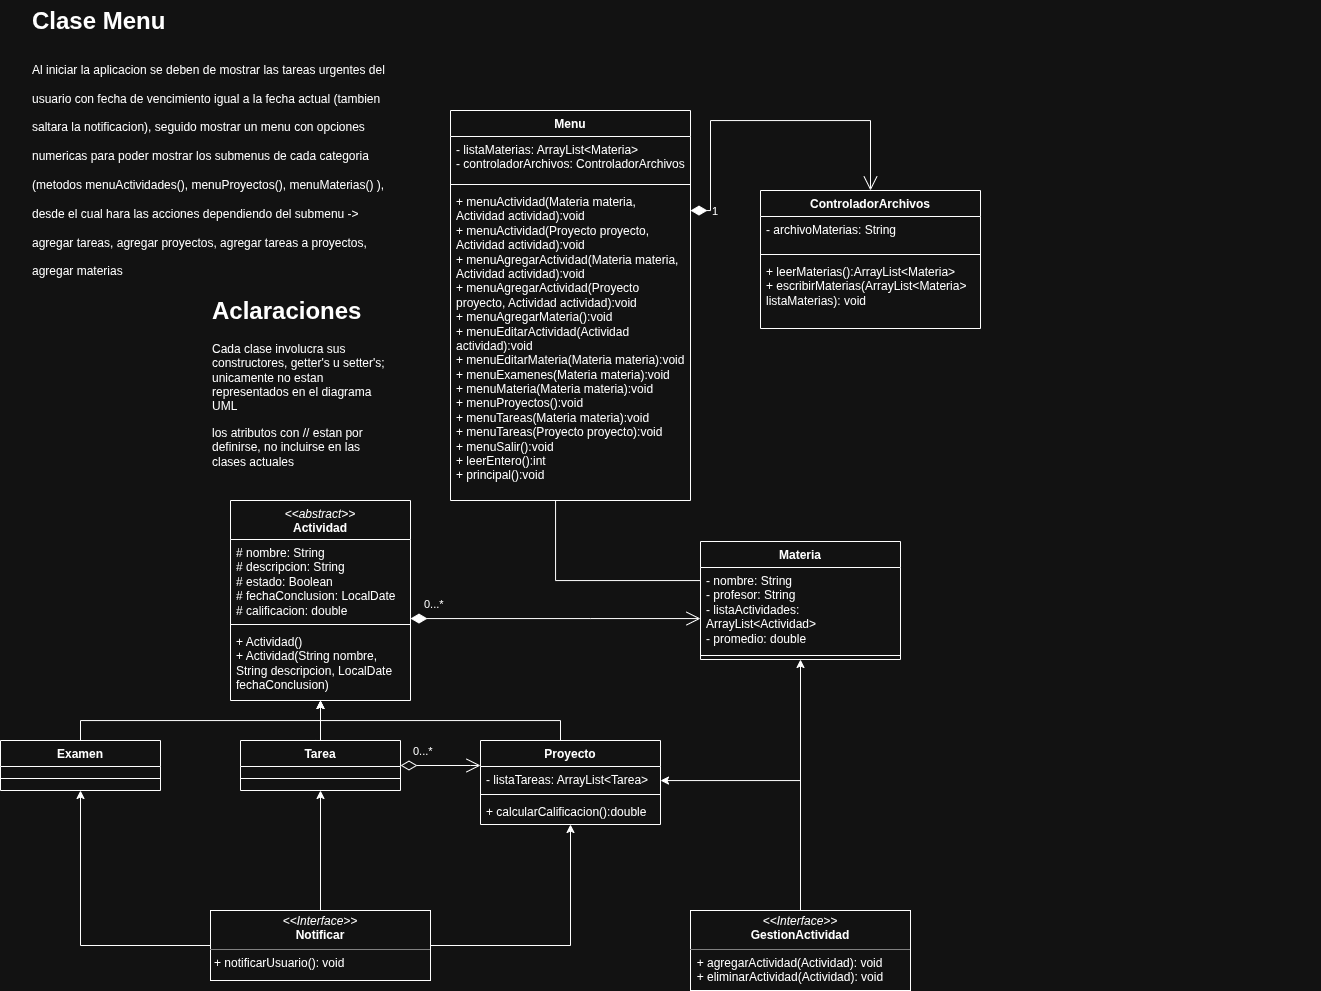

The diagram above was exported from draw.io. Its source (the exported page's mxGraphModel, read from the mxfile embedded in the PNG):
<mxGraphModel dx="2514" dy="993" grid="1" gridSize="10" guides="1" tooltips="1" connect="1" arrows="1" fold="1" page="1" pageScale="1" pageWidth="850" pageHeight="1100" math="0" shadow="0">
  <root>
    <mxCell id="0" />
    <mxCell id="1" parent="0" />
    <mxCell id="xMGJ-ocR8PNX_Yg8EEZ6-2" parent="1" style="text;html=1;whiteSpace=wrap;overflow=hidden;rounded=0;" value="&lt;h1 style=&quot;margin-top: 0px;&quot;&gt;&lt;br&gt;&lt;/h1&gt;" vertex="1">
      <mxGeometry height="120" width="180" x="660" y="26" as="geometry" />
    </mxCell>
    <mxCell id="xMGJ-ocR8PNX_Yg8EEZ6-3" parent="1" style="swimlane;fontStyle=1;align=center;verticalAlign=top;childLayout=stackLayout;horizontal=1;startSize=39;horizontalStack=0;resizeParent=1;resizeParentMax=0;resizeLast=0;collapsible=1;marginBottom=0;whiteSpace=wrap;html=1;" value="&lt;i style=&quot;font-weight: normal;&quot;&gt;&amp;lt;&amp;lt;abstract&amp;gt;&amp;gt;&lt;/i&gt;&lt;div&gt;Actividad&lt;/div&gt;" vertex="1">
      <mxGeometry height="200" width="180" x="-250" y="510" as="geometry" />
    </mxCell>
    <mxCell id="xMGJ-ocR8PNX_Yg8EEZ6-4" parent="xMGJ-ocR8PNX_Yg8EEZ6-3" style="text;strokeColor=none;fillColor=none;align=left;verticalAlign=top;spacingLeft=4;spacingRight=4;overflow=hidden;rotatable=0;points=[[0,0.5],[1,0.5]];portConstraint=eastwest;whiteSpace=wrap;html=1;" value="# nombre: String&lt;div&gt;# descripcion: String&lt;/div&gt;&lt;div&gt;# estado: Boolean&lt;/div&gt;&lt;div&gt;# fechaConclusion: LocalDate&lt;/div&gt;&lt;div&gt;# calificacion: double&lt;/div&gt;" vertex="1">
      <mxGeometry height="81" width="180" y="39" as="geometry" />
    </mxCell>
    <mxCell id="xMGJ-ocR8PNX_Yg8EEZ6-5" parent="xMGJ-ocR8PNX_Yg8EEZ6-3" style="line;strokeWidth=1;fillColor=none;align=left;verticalAlign=middle;spacingTop=-1;spacingLeft=3;spacingRight=3;rotatable=0;labelPosition=right;points=[];portConstraint=eastwest;strokeColor=inherit;" value="" vertex="1">
      <mxGeometry height="8" width="180" y="120" as="geometry" />
    </mxCell>
    <mxCell id="xMGJ-ocR8PNX_Yg8EEZ6-6" parent="xMGJ-ocR8PNX_Yg8EEZ6-3" style="text;strokeColor=none;fillColor=none;align=left;verticalAlign=top;spacingLeft=4;spacingRight=4;overflow=hidden;rotatable=0;points=[[0,0.5],[1,0.5]];portConstraint=eastwest;whiteSpace=wrap;html=1;" value="+ Actividad()&lt;div&gt;+ Actividad(String nombre, String descripcion, LocalDate fechaConclusion)&lt;/div&gt;" vertex="1">
      <mxGeometry height="72" width="180" y="128" as="geometry" />
    </mxCell>
    <mxCell id="xMGJ-ocR8PNX_Yg8EEZ6-50" edge="1" parent="1" style="edgeStyle=orthogonalEdgeStyle;rounded=0;orthogonalLoop=1;jettySize=auto;html=1;" target="xMGJ-ocR8PNX_Yg8EEZ6-3">
      <mxGeometry relative="1" as="geometry">
        <Array as="points">
          <mxPoint x="-160" y="750" />
        </Array>
        <mxPoint x="-165.00435897435887" y="749.98" as="sourcePoint" />
        <mxPoint x="-155.00435897435887" y="704.9800000000002" as="targetPoint" />
      </mxGeometry>
    </mxCell>
    <mxCell id="xMGJ-ocR8PNX_Yg8EEZ6-9" parent="1" style="swimlane;fontStyle=1;align=center;verticalAlign=top;childLayout=stackLayout;horizontal=1;startSize=26;horizontalStack=0;resizeParent=1;resizeParentMax=0;resizeLast=0;collapsible=1;marginBottom=0;whiteSpace=wrap;html=1;" value="Tarea&lt;div&gt;&lt;br&gt;&lt;/div&gt;" vertex="1">
      <mxGeometry height="50" width="160" x="-240" y="750" as="geometry" />
    </mxCell>
    <mxCell id="xMGJ-ocR8PNX_Yg8EEZ6-11" parent="xMGJ-ocR8PNX_Yg8EEZ6-9" style="line;strokeWidth=1;fillColor=none;align=left;verticalAlign=middle;spacingTop=-1;spacingLeft=3;spacingRight=3;rotatable=0;labelPosition=right;points=[];portConstraint=eastwest;strokeColor=inherit;" value="" vertex="1">
      <mxGeometry height="24" width="160" y="26" as="geometry" />
    </mxCell>
    <mxCell id="xMGJ-ocR8PNX_Yg8EEZ6-49" edge="1" parent="1" source="xMGJ-ocR8PNX_Yg8EEZ6-15" style="edgeStyle=orthogonalEdgeStyle;rounded=0;orthogonalLoop=1;jettySize=auto;html=1;" target="xMGJ-ocR8PNX_Yg8EEZ6-3">
      <mxGeometry relative="1" as="geometry">
        <Array as="points">
          <mxPoint x="-400" y="730" />
          <mxPoint x="-160" y="730" />
        </Array>
      </mxGeometry>
    </mxCell>
    <mxCell id="xMGJ-ocR8PNX_Yg8EEZ6-15" parent="1" style="swimlane;fontStyle=1;align=center;verticalAlign=top;childLayout=stackLayout;horizontal=1;startSize=26;horizontalStack=0;resizeParent=1;resizeParentMax=0;resizeLast=0;collapsible=1;marginBottom=0;whiteSpace=wrap;html=1;" value="&lt;div&gt;Examen&lt;/div&gt;" vertex="1">
      <mxGeometry height="50" width="160" x="-480" y="750" as="geometry" />
    </mxCell>
    <mxCell id="xMGJ-ocR8PNX_Yg8EEZ6-16" parent="xMGJ-ocR8PNX_Yg8EEZ6-15" style="line;strokeWidth=1;fillColor=none;align=left;verticalAlign=middle;spacingTop=-1;spacingLeft=3;spacingRight=3;rotatable=0;labelPosition=right;points=[];portConstraint=eastwest;strokeColor=inherit;" value="" vertex="1">
      <mxGeometry height="24" width="160" y="26" as="geometry" />
    </mxCell>
    <mxCell id="xMGJ-ocR8PNX_Yg8EEZ6-51" edge="1" parent="1" source="xMGJ-ocR8PNX_Yg8EEZ6-23" style="edgeStyle=orthogonalEdgeStyle;rounded=0;orthogonalLoop=1;jettySize=auto;html=1;" target="xMGJ-ocR8PNX_Yg8EEZ6-3" value=" ">
      <mxGeometry relative="1" as="geometry">
        <Array as="points">
          <mxPoint x="80" y="730" />
          <mxPoint x="-160" y="730" />
        </Array>
      </mxGeometry>
    </mxCell>
    <mxCell id="xMGJ-ocR8PNX_Yg8EEZ6-23" parent="1" style="swimlane;fontStyle=1;align=center;verticalAlign=top;childLayout=stackLayout;horizontal=1;startSize=26;horizontalStack=0;resizeParent=1;resizeParentMax=0;resizeLast=0;collapsible=1;marginBottom=0;whiteSpace=wrap;html=1;" value="Proyecto" vertex="1">
      <mxGeometry height="84" width="180" y="750" as="geometry" />
    </mxCell>
    <mxCell id="xMGJ-ocR8PNX_Yg8EEZ6-24" parent="xMGJ-ocR8PNX_Yg8EEZ6-23" style="text;strokeColor=none;fillColor=none;align=left;verticalAlign=top;spacingLeft=4;spacingRight=4;overflow=hidden;rotatable=0;points=[[0,0.5],[1,0.5]];portConstraint=eastwest;whiteSpace=wrap;html=1;" value="- listaTareas: ArrayList&amp;lt;Tarea&amp;gt;" vertex="1">
      <mxGeometry height="24" width="180" y="26" as="geometry" />
    </mxCell>
    <mxCell id="xMGJ-ocR8PNX_Yg8EEZ6-25" parent="xMGJ-ocR8PNX_Yg8EEZ6-23" style="line;strokeWidth=1;fillColor=none;align=left;verticalAlign=middle;spacingTop=-1;spacingLeft=3;spacingRight=3;rotatable=0;labelPosition=right;points=[];portConstraint=eastwest;strokeColor=inherit;" value="" vertex="1">
      <mxGeometry height="8" width="180" y="50" as="geometry" />
    </mxCell>
    <mxCell id="xMGJ-ocR8PNX_Yg8EEZ6-26" parent="xMGJ-ocR8PNX_Yg8EEZ6-23" style="text;strokeColor=none;fillColor=none;align=left;verticalAlign=top;spacingLeft=4;spacingRight=4;overflow=hidden;rotatable=0;points=[[0,0.5],[1,0.5]];portConstraint=eastwest;whiteSpace=wrap;html=1;" value="+ calcularCalificacion():double" vertex="1">
      <mxGeometry height="26" width="180" y="58" as="geometry" />
    </mxCell>
    <mxCell id="xMGJ-ocR8PNX_Yg8EEZ6-28" parent="1" style="text;html=1;whiteSpace=wrap;overflow=hidden;rounded=0;" value="&lt;h1 style=&quot;margin-top: 0px;&quot;&gt;Aclaraciones&lt;/h1&gt;&lt;p&gt;Cada clase involucra sus constructores, getter's u setter's; unicamente no estan representados en el diagrama UML&lt;/p&gt;&lt;p&gt;los atributos con // estan por definirse, no incluirse en las clases actuales&lt;/p&gt;" vertex="1">
      <mxGeometry height="190" width="180" x="-270" y="300" as="geometry" />
    </mxCell>
    <mxCell id="wCmB80DLQ-7aXuYP_-05-9" edge="1" parent="1" source="xMGJ-ocR8PNX_Yg8EEZ6-29" style="edgeStyle=orthogonalEdgeStyle;rounded=0;orthogonalLoop=1;jettySize=auto;html=1;endArrow=none;endFill=0;" target="wCmB80DLQ-7aXuYP_-05-1">
      <mxGeometry relative="1" as="geometry">
        <Array as="points">
          <mxPoint x="75" y="590" />
        </Array>
      </mxGeometry>
    </mxCell>
    <mxCell id="xMGJ-ocR8PNX_Yg8EEZ6-29" parent="1" style="swimlane;fontStyle=1;align=center;verticalAlign=top;childLayout=stackLayout;horizontal=1;startSize=26;horizontalStack=0;resizeParent=1;resizeParentMax=0;resizeLast=0;collapsible=1;marginBottom=0;whiteSpace=wrap;html=1;" value="Materia" vertex="1">
      <mxGeometry height="118" width="200" x="220" y="551" as="geometry" />
    </mxCell>
    <mxCell id="xMGJ-ocR8PNX_Yg8EEZ6-30" parent="xMGJ-ocR8PNX_Yg8EEZ6-29" style="text;strokeColor=none;fillColor=none;align=left;verticalAlign=top;spacingLeft=4;spacingRight=4;overflow=hidden;rotatable=0;points=[[0,0.5],[1,0.5]];portConstraint=eastwest;whiteSpace=wrap;html=1;" value="- nombre: String&lt;div&gt;- profesor: String&lt;/div&gt;&lt;div&gt;&lt;span style=&quot;background-color: transparent; color: light-dark(rgb(0, 0, 0), rgb(255, 255, 255));&quot;&gt;- listaActividades: ArrayList&amp;lt;Actividad&amp;gt;&lt;/span&gt;&lt;/div&gt;&lt;div&gt;&lt;span style=&quot;background-color: transparent; color: light-dark(rgb(0, 0, 0), rgb(255, 255, 255));&quot;&gt;- promedio: double&lt;/span&gt;&lt;/div&gt;" vertex="1">
      <mxGeometry height="84" width="200" y="26" as="geometry" />
    </mxCell>
    <mxCell id="xMGJ-ocR8PNX_Yg8EEZ6-31" parent="xMGJ-ocR8PNX_Yg8EEZ6-29" style="line;strokeWidth=1;fillColor=none;align=left;verticalAlign=middle;spacingTop=-1;spacingLeft=3;spacingRight=3;rotatable=0;labelPosition=right;points=[];portConstraint=eastwest;strokeColor=inherit;" value="" vertex="1">
      <mxGeometry height="8" width="200" y="110" as="geometry" />
    </mxCell>
    <mxCell id="xMGJ-ocR8PNX_Yg8EEZ6-36" edge="1" parent="1" source="xMGJ-ocR8PNX_Yg8EEZ6-35" style="edgeStyle=orthogonalEdgeStyle;rounded=0;orthogonalLoop=1;jettySize=auto;html=1;" target="xMGJ-ocR8PNX_Yg8EEZ6-23">
      <mxGeometry relative="1" as="geometry" />
    </mxCell>
    <mxCell id="xMGJ-ocR8PNX_Yg8EEZ6-37" edge="1" parent="1" source="xMGJ-ocR8PNX_Yg8EEZ6-35" style="edgeStyle=orthogonalEdgeStyle;rounded=0;orthogonalLoop=1;jettySize=auto;html=1;" target="xMGJ-ocR8PNX_Yg8EEZ6-15">
      <mxGeometry relative="1" as="geometry" />
    </mxCell>
    <mxCell id="xMGJ-ocR8PNX_Yg8EEZ6-38" edge="1" parent="1" source="xMGJ-ocR8PNX_Yg8EEZ6-35" style="edgeStyle=orthogonalEdgeStyle;rounded=0;orthogonalLoop=1;jettySize=auto;html=1;" target="xMGJ-ocR8PNX_Yg8EEZ6-9">
      <mxGeometry relative="1" as="geometry" />
    </mxCell>
    <mxCell id="xMGJ-ocR8PNX_Yg8EEZ6-35" parent="1" style="verticalAlign=top;align=left;overflow=fill;html=1;whiteSpace=wrap;" value="&lt;p style=&quot;margin:0px;margin-top:4px;text-align:center;&quot;&gt;&lt;i&gt;&amp;lt;&amp;lt;Interface&amp;gt;&amp;gt;&lt;/i&gt;&lt;br&gt;&lt;b&gt;Notificar&lt;/b&gt;&lt;/p&gt;&lt;hr size=&quot;1&quot; style=&quot;border-style:solid;&quot;&gt;&lt;p style=&quot;margin:0px;margin-left:4px;&quot;&gt;&lt;span style=&quot;background-color: transparent; color: light-dark(rgb(0, 0, 0), rgb(255, 255, 255));&quot;&gt;+ notificarUsuario(): void&lt;/span&gt;&lt;/p&gt;" vertex="1">
      <mxGeometry height="70" width="220" x="-270" y="920" as="geometry" />
    </mxCell>
    <mxCell id="xMGJ-ocR8PNX_Yg8EEZ6-39" edge="1" parent="1" source="xMGJ-ocR8PNX_Yg8EEZ6-3" style="endArrow=open;html=1;endSize=12;startArrow=diamondThin;startSize=14;startFill=1;edgeStyle=orthogonalEdgeStyle;align=left;verticalAlign=bottom;rounded=0;" target="xMGJ-ocR8PNX_Yg8EEZ6-29" value="0...*">
      <mxGeometry relative="1" x="-0.92" y="5" as="geometry">
        <mxPoint as="offset" />
        <Array as="points">
          <mxPoint x="110" y="628" />
          <mxPoint x="110" y="628" />
        </Array>
        <mxPoint x="-20" y="630" as="sourcePoint" />
        <mxPoint x="140" y="630" as="targetPoint" />
      </mxGeometry>
    </mxCell>
    <mxCell id="xMGJ-ocR8PNX_Yg8EEZ6-45" edge="1" parent="1" source="xMGJ-ocR8PNX_Yg8EEZ6-44" style="edgeStyle=orthogonalEdgeStyle;rounded=0;orthogonalLoop=1;jettySize=auto;html=1;" target="xMGJ-ocR8PNX_Yg8EEZ6-29">
      <mxGeometry relative="1" as="geometry" />
    </mxCell>
    <mxCell id="xMGJ-ocR8PNX_Yg8EEZ6-52" edge="1" parent="1" source="xMGJ-ocR8PNX_Yg8EEZ6-44" style="edgeStyle=orthogonalEdgeStyle;rounded=0;orthogonalLoop=1;jettySize=auto;html=1;" target="xMGJ-ocR8PNX_Yg8EEZ6-23">
      <mxGeometry relative="1" as="geometry">
        <Array as="points">
          <mxPoint x="320" y="790" />
        </Array>
      </mxGeometry>
    </mxCell>
    <mxCell id="xMGJ-ocR8PNX_Yg8EEZ6-44" parent="1" style="verticalAlign=top;align=left;overflow=fill;html=1;whiteSpace=wrap;" value="&lt;p style=&quot;margin:0px;margin-top:4px;text-align:center;&quot;&gt;&lt;i&gt;&amp;lt;&amp;lt;Interface&amp;gt;&amp;gt;&lt;/i&gt;&lt;br&gt;&lt;b&gt;GestionActividad&lt;/b&gt;&lt;/p&gt;&lt;hr size=&quot;1&quot; style=&quot;border-style:solid;&quot;&gt;&lt;div&gt;&amp;nbsp; + agregarActividad(Actividad): void&lt;/div&gt;&lt;div&gt;&amp;nbsp; + eliminarActividad(Actividad): void&lt;/div&gt;" vertex="1">
      <mxGeometry height="80" width="220" x="210" y="920" as="geometry" />
    </mxCell>
    <mxCell id="xMGJ-ocR8PNX_Yg8EEZ6-48" edge="1" parent="1" source="xMGJ-ocR8PNX_Yg8EEZ6-9" style="endArrow=open;html=1;endSize=12;startArrow=diamondThin;startSize=14;startFill=0;edgeStyle=orthogonalEdgeStyle;align=left;verticalAlign=bottom;rounded=0;" target="xMGJ-ocR8PNX_Yg8EEZ6-23" value="0...*">
      <mxGeometry relative="1" x="-0.75" y="5" as="geometry">
        <mxPoint as="offset" />
        <Array as="points">
          <mxPoint x="-10" y="775" />
          <mxPoint x="-10" y="775" />
        </Array>
        <mxPoint x="-60" y="870" as="sourcePoint" />
        <mxPoint x="100" y="870" as="targetPoint" />
      </mxGeometry>
    </mxCell>
    <mxCell id="wCmB80DLQ-7aXuYP_-05-1" parent="1" style="swimlane;fontStyle=1;align=center;verticalAlign=top;childLayout=stackLayout;horizontal=1;startSize=26;horizontalStack=0;resizeParent=1;resizeParentMax=0;resizeLast=0;collapsible=1;marginBottom=0;whiteSpace=wrap;html=1;" value="Menu" vertex="1">
      <mxGeometry height="390" width="240" x="-30" y="120" as="geometry" />
    </mxCell>
    <mxCell id="wCmB80DLQ-7aXuYP_-05-2" parent="wCmB80DLQ-7aXuYP_-05-1" style="text;strokeColor=none;fillColor=none;align=left;verticalAlign=top;spacingLeft=4;spacingRight=4;overflow=hidden;rotatable=0;points=[[0,0.5],[1,0.5]];portConstraint=eastwest;whiteSpace=wrap;html=1;" value="- listaMaterias: ArrayList&amp;lt;Materia&amp;gt;&lt;div&gt;- controladorArchivos: ControladorArchivos&lt;/div&gt;" vertex="1">
      <mxGeometry height="44" width="240" y="26" as="geometry" />
    </mxCell>
    <mxCell id="wCmB80DLQ-7aXuYP_-05-3" parent="wCmB80DLQ-7aXuYP_-05-1" style="line;strokeWidth=1;fillColor=none;align=left;verticalAlign=middle;spacingTop=-1;spacingLeft=3;spacingRight=3;rotatable=0;labelPosition=right;points=[];portConstraint=eastwest;strokeColor=inherit;" value="" vertex="1">
      <mxGeometry height="8" width="240" y="70" as="geometry" />
    </mxCell>
    <mxCell id="wCmB80DLQ-7aXuYP_-05-4" parent="wCmB80DLQ-7aXuYP_-05-1" style="text;strokeColor=none;fillColor=none;align=left;verticalAlign=top;spacingLeft=4;spacingRight=4;overflow=hidden;rotatable=0;points=[[0,0.5],[1,0.5]];portConstraint=eastwest;whiteSpace=wrap;html=1;" value="&lt;div&gt;+ menuActividad(Materia materia, Actividad actividad):void&lt;/div&gt;&lt;div&gt;+ menuActividad(Proyecto proyecto, Actividad actividad):void&lt;/div&gt;&lt;div&gt;+ menuAgregarActividad(&lt;span style=&quot;background-color: transparent; color: light-dark(rgb(0, 0, 0), rgb(255, 255, 255));&quot;&gt;Materia materia, Actividad actividad&lt;/span&gt;&lt;span style=&quot;background-color: transparent; color: light-dark(rgb(0, 0, 0), rgb(255, 255, 255));&quot;&gt;):void&lt;/span&gt;&lt;/div&gt;&lt;div&gt;+ menuAgregarActividad(&lt;span style=&quot;background-color: transparent; color: light-dark(rgb(0, 0, 0), rgb(255, 255, 255));&quot;&gt;Proyecto proyecto, Actividad actividad&lt;/span&gt;&lt;span style=&quot;background-color: transparent; color: light-dark(rgb(0, 0, 0), rgb(255, 255, 255));&quot;&gt;):void&lt;/span&gt;&lt;/div&gt;&lt;div&gt;&lt;span style=&quot;background-color: transparent; color: light-dark(rgb(0, 0, 0), rgb(255, 255, 255));&quot;&gt;+ menuAgregarMateria():void&lt;/span&gt;&lt;/div&gt;&lt;div&gt;&lt;span style=&quot;background-color: transparent; color: light-dark(rgb(0, 0, 0), rgb(255, 255, 255));&quot;&gt;+ menuEditarActividad(Actividad actividad):void&lt;/span&gt;&lt;/div&gt;&lt;div&gt;&lt;span style=&quot;background-color: transparent; color: light-dark(rgb(0, 0, 0), rgb(255, 255, 255));&quot;&gt;+ menuEditarMateria(Materia materia):void&lt;/span&gt;&lt;/div&gt;&lt;div&gt;&lt;span style=&quot;background-color: transparent; color: light-dark(rgb(0, 0, 0), rgb(255, 255, 255));&quot;&gt;+ menuExamenes(Materia materia):void&lt;/span&gt;&lt;/div&gt;&lt;div&gt;+ menuMateria(Materia materia):void&lt;/div&gt;&lt;div&gt;+ menuProyectos():void&lt;/div&gt;&lt;div&gt;+ menuTareas(Materia materia):void&lt;/div&gt;&lt;div&gt;+ menuTareas(Proyecto proyecto):void&lt;/div&gt;&lt;div&gt;+ menuSalir():void&lt;/div&gt;&lt;div&gt;+ leerEntero():int&lt;/div&gt;&lt;div&gt;+ principal():void&lt;/div&gt;" vertex="1">
      <mxGeometry height="312" width="240" y="78" as="geometry" />
    </mxCell>
    <mxCell id="wCmB80DLQ-7aXuYP_-05-5" parent="1" style="swimlane;fontStyle=1;align=center;verticalAlign=top;childLayout=stackLayout;horizontal=1;startSize=26;horizontalStack=0;resizeParent=1;resizeParentMax=0;resizeLast=0;collapsible=1;marginBottom=0;whiteSpace=wrap;html=1;" value="ControladorArchivos" vertex="1">
      <mxGeometry height="138" width="220" x="280" y="200" as="geometry" />
    </mxCell>
    <mxCell id="wCmB80DLQ-7aXuYP_-05-6" parent="wCmB80DLQ-7aXuYP_-05-5" style="text;strokeColor=none;fillColor=none;align=left;verticalAlign=top;spacingLeft=4;spacingRight=4;overflow=hidden;rotatable=0;points=[[0,0.5],[1,0.5]];portConstraint=eastwest;whiteSpace=wrap;html=1;" value="- archivoMaterias: String" vertex="1">
      <mxGeometry height="34" width="220" y="26" as="geometry" />
    </mxCell>
    <mxCell id="wCmB80DLQ-7aXuYP_-05-7" parent="wCmB80DLQ-7aXuYP_-05-5" style="line;strokeWidth=1;fillColor=none;align=left;verticalAlign=middle;spacingTop=-1;spacingLeft=3;spacingRight=3;rotatable=0;labelPosition=right;points=[];portConstraint=eastwest;strokeColor=inherit;" value="" vertex="1">
      <mxGeometry height="8" width="220" y="60" as="geometry" />
    </mxCell>
    <mxCell id="wCmB80DLQ-7aXuYP_-05-8" parent="wCmB80DLQ-7aXuYP_-05-5" style="text;strokeColor=none;fillColor=none;align=left;verticalAlign=top;spacingLeft=4;spacingRight=4;overflow=hidden;rotatable=0;points=[[0,0.5],[1,0.5]];portConstraint=eastwest;whiteSpace=wrap;html=1;" value="+ leerMaterias():ArrayList&amp;lt;Materia&amp;gt;&lt;div&gt;+ escribirMaterias(ArrayList&amp;lt;Materia&amp;gt; listaMaterias): void&lt;/div&gt;" vertex="1">
      <mxGeometry height="70" width="220" y="68" as="geometry" />
    </mxCell>
    <mxCell id="wCmB80DLQ-7aXuYP_-05-11" edge="1" parent="1" source="wCmB80DLQ-7aXuYP_-05-1" style="endArrow=open;html=1;endSize=12;startArrow=diamondThin;startSize=14;startFill=1;edgeStyle=orthogonalEdgeStyle;align=left;verticalAlign=bottom;rounded=0;" target="wCmB80DLQ-7aXuYP_-05-5" value="1">
      <mxGeometry relative="1" x="-0.8824" y="-10" as="geometry">
        <mxPoint x="-10" y="10" as="offset" />
        <Array as="points">
          <mxPoint x="230" y="220" />
          <mxPoint x="230" y="130" />
          <mxPoint x="390" y="130" />
        </Array>
        <mxPoint x="270" y="420" as="sourcePoint" />
        <mxPoint x="430" y="420" as="targetPoint" />
      </mxGeometry>
    </mxCell>
    <mxCell id="wCmB80DLQ-7aXuYP_-05-13" parent="1" style="text;html=1;whiteSpace=wrap;overflow=hidden;rounded=0;" value="&lt;h1 style=&quot;margin-top: 0px;&quot;&gt;&lt;span style=&quot;background-color: transparent; color: light-dark(rgb(0, 0, 0), rgb(255, 255, 255));&quot;&gt;Clase Menu&lt;/span&gt;&lt;/h1&gt;&lt;h1 style=&quot;margin-top: 0px;&quot;&gt;&lt;span style=&quot;font-size: 12px; font-weight: 400;&quot;&gt;Al iniciar la aplicacion se deben de mostrar las tareas urgentes del usuario con fecha de vencimiento igual a la fecha actual (tambien saltara la notificacion), seguido mostrar un menu con opciones numericas para poder mostrar los submenus de cada categoria (metodos menuActividades(), menuProyectos(), menuMaterias() ), desde el cual hara las acciones dependiendo del submenu -&amp;gt; agregar tareas, agregar proyectos, agregar tareas a proyectos, agregar materias&lt;/span&gt;&lt;/h1&gt;" vertex="1">
      <mxGeometry height="290" width="360" x="-450" y="10" as="geometry" />
    </mxCell>
  </root>
</mxGraphModel>